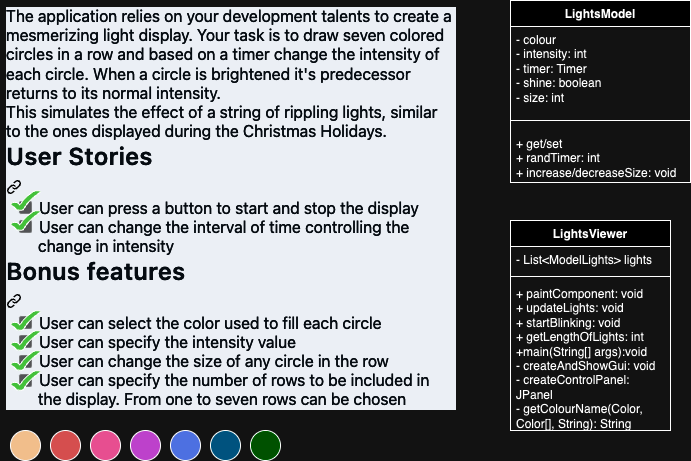

The diagram above was exported from draw.io. Its source (the exported page's mxGraphModel, read from the mxfile embedded in the PNG):
<mxGraphModel dx="1194" dy="539" grid="1" gridSize="10" guides="1" tooltips="1" connect="1" arrows="1" fold="1" page="1" pageScale="1" pageWidth="1920" pageHeight="1200" math="0" shadow="0">
  <root>
    <mxCell id="0" />
    <mxCell id="1" parent="0" />
    <mxCell id="ZCpPdAvV6QJIK_9ilw7U-5" value="LightsViewer" style="swimlane;fontStyle=1;align=center;verticalAlign=top;childLayout=stackLayout;horizontal=1;startSize=26;horizontalStack=0;resizeParent=1;resizeParentMax=0;resizeLast=0;collapsible=1;marginBottom=0;whiteSpace=wrap;html=1;" parent="1" vertex="1">
      <mxGeometry x="530" y="260" width="160" height="210" as="geometry" />
    </mxCell>
    <mxCell id="ZCpPdAvV6QJIK_9ilw7U-6" value="- List&amp;lt;ModelLights&amp;gt; lights" style="text;strokeColor=none;fillColor=none;align=left;verticalAlign=top;spacingLeft=4;spacingRight=4;overflow=hidden;rotatable=0;points=[[0,0.5],[1,0.5]];portConstraint=eastwest;whiteSpace=wrap;html=1;" parent="ZCpPdAvV6QJIK_9ilw7U-5" vertex="1">
      <mxGeometry y="26" width="160" height="26" as="geometry" />
    </mxCell>
    <mxCell id="ZCpPdAvV6QJIK_9ilw7U-7" value="" style="line;strokeWidth=1;fillColor=none;align=left;verticalAlign=middle;spacingTop=-1;spacingLeft=3;spacingRight=3;rotatable=0;labelPosition=right;points=[];portConstraint=eastwest;strokeColor=inherit;" parent="ZCpPdAvV6QJIK_9ilw7U-5" vertex="1">
      <mxGeometry y="52" width="160" height="8" as="geometry" />
    </mxCell>
    <mxCell id="ZCpPdAvV6QJIK_9ilw7U-8" value="+ paintComponent: void&lt;div&gt;+ updateLights: void&lt;/div&gt;&lt;div&gt;+ startBlinking: void&lt;/div&gt;&lt;div&gt;+ getLengthOfLights: int&lt;/div&gt;&lt;div&gt;+main(String[] args):void&lt;/div&gt;&lt;div&gt;- createAndShowGui: void&lt;/div&gt;&lt;div&gt;- createControlPanel: JPanel&lt;/div&gt;&lt;div&gt;- getColourName(Color, Color[], String): String&lt;/div&gt;" style="text;strokeColor=none;fillColor=none;align=left;verticalAlign=top;spacingLeft=4;spacingRight=4;overflow=hidden;rotatable=0;points=[[0,0.5],[1,0.5]];portConstraint=eastwest;whiteSpace=wrap;html=1;" parent="ZCpPdAvV6QJIK_9ilw7U-5" vertex="1">
      <mxGeometry y="60" width="160" height="150" as="geometry" />
    </mxCell>
    <mxCell id="ZCpPdAvV6QJIK_9ilw7U-14" value="&lt;p style=&quot;box-sizing: border-box; margin-top: 0px; margin-bottom: var(--base-size-16); color: rgb(240, 246, 252); font-family: -apple-system, &amp;quot;system-ui&amp;quot;, &amp;quot;Segoe UI&amp;quot;, &amp;quot;Noto Sans&amp;quot;, Helvetica, Arial, sans-serif, &amp;quot;Apple Color Emoji&amp;quot;, &amp;quot;Segoe UI Emoji&amp;quot;; font-size: 16px; background-color: rgb(13, 17, 23);&quot; dir=&quot;auto&quot;&gt;The application relies on your development talents to create a mesmerizing light display. Your task is to draw seven colored circles in a row and based on a timer change the intensity of each circle. When a circle is brightened it's predecessor returns to its normal intensity.&lt;/p&gt;&lt;p style=&quot;box-sizing: border-box; margin-top: 0px; margin-bottom: var(--base-size-16); color: rgb(240, 246, 252); font-family: -apple-system, &amp;quot;system-ui&amp;quot;, &amp;quot;Segoe UI&amp;quot;, &amp;quot;Noto Sans&amp;quot;, Helvetica, Arial, sans-serif, &amp;quot;Apple Color Emoji&amp;quot;, &amp;quot;Segoe UI Emoji&amp;quot;; font-size: 16px; background-color: rgb(13, 17, 23);&quot; dir=&quot;auto&quot;&gt;This simulates the effect of a string of rippling lights, similar to the ones displayed during the Christmas Holidays.&lt;/p&gt;&lt;div style=&quot;box-sizing: border-box; position: relative; color: rgb(240, 246, 252); font-family: -apple-system, &amp;quot;system-ui&amp;quot;, &amp;quot;Segoe UI&amp;quot;, &amp;quot;Noto Sans&amp;quot;, Helvetica, Arial, sans-serif, &amp;quot;Apple Color Emoji&amp;quot;, &amp;quot;Segoe UI Emoji&amp;quot;; font-size: 16px; background-color: rgb(13, 17, 23);&quot; dir=&quot;auto&quot; class=&quot;markdown-heading&quot;&gt;&lt;h2 style=&quot;box-sizing: border-box; margin-top: var(--base-size-24); margin-bottom: var(--base-size-16); font-weight: var(--base-text-weight-semibold, 600); line-height: 1.25; padding-bottom: 0.3em; border-bottom: 1px solid var(--borderColor-muted, var(--color-border-muted));&quot; dir=&quot;auto&quot; class=&quot;heading-element&quot; tabindex=&quot;-1&quot;&gt;User Stories&lt;/h2&gt;&lt;svg aria-hidden=&quot;true&quot; height=&quot;16&quot; width=&quot;16&quot; version=&quot;1.1&quot; viewBox=&quot;0 0 16 16&quot; class=&quot;octicon octicon-link&quot;&gt;&lt;path d=&quot;m7.775 3.275 1.25-1.25a3.5 3.5 0 1 1 4.95 4.95l-2.5 2.5a3.5 3.5 0 0 1-4.95 0 .751.751 0 0 1 .018-1.042.751.751 0 0 1 1.042-.018 1.998 1.998 0 0 0 2.83 0l2.5-2.5a2.002 2.002 0 0 0-2.83-2.83l-1.25 1.25a.751.751 0 0 1-1.042-.018.751.751 0 0 1-.018-1.042Zm-4.69 9.64a1.998 1.998 0 0 0 2.83 0l1.25-1.25a.751.751 0 0 1 1.042.018.751.751 0 0 1 .018 1.042l-1.25 1.25a3.5 3.5 0 1 1-4.95-4.95l2.5-2.5a3.5 3.5 0 0 1 4.95 0 .751.751 0 0 1-.018 1.042.751.751 0 0 1-1.042.018 1.998 1.998 0 0 0-2.83 0l-2.5 2.5a1.998 1.998 0 0 0 0 2.83Z&quot;&gt;&lt;/path&gt;&lt;/svg&gt;&lt;/div&gt;&lt;ul style=&quot;box-sizing: border-box; padding-left: 2em; margin-top: 0px; margin-bottom: var(--base-size-16); color: rgb(240, 246, 252); font-family: -apple-system, &amp;quot;system-ui&amp;quot;, &amp;quot;Segoe UI&amp;quot;, &amp;quot;Noto Sans&amp;quot;, Helvetica, Arial, sans-serif, &amp;quot;Apple Color Emoji&amp;quot;, &amp;quot;Segoe UI Emoji&amp;quot;; font-size: 16px; background-color: rgb(13, 17, 23);&quot; class=&quot;contains-task-list&quot;&gt;&lt;li style=&quot;box-sizing: border-box; list-style-type: none;&quot; class=&quot;task-list-item&quot;&gt;&lt;input style=&quot;font-style: inherit; font-variant: inherit; font-weight: inherit; font-stretch: inherit; line-height: inherit; font-family: inherit; font-optical-sizing: inherit; font-kerning: inherit; font-feature-settings: inherit; font-variation-settings: inherit; margin: 0px 0.2em 0.25em -1.4em; overflow: visible; padding: 0px; vertical-align: middle;&quot; class=&quot;task-list-item-checkbox&quot; disabled=&quot;&quot; id=&quot;&quot; type=&quot;checkbox&quot;&gt;&amp;nbsp;User can press a button to start and stop the display&lt;/li&gt;&lt;li style=&quot;box-sizing: border-box; list-style-type: none; margin-top: var(--base-size-4);&quot; class=&quot;task-list-item&quot;&gt;&lt;input style=&quot;font-style: inherit; font-variant: inherit; font-weight: inherit; font-stretch: inherit; line-height: inherit; font-family: inherit; font-optical-sizing: inherit; font-kerning: inherit; font-feature-settings: inherit; font-variation-settings: inherit; margin: 0px 0.2em 0.25em -1.4em; overflow: visible; padding: 0px; vertical-align: middle;&quot; class=&quot;task-list-item-checkbox&quot; disabled=&quot;&quot; id=&quot;&quot; type=&quot;checkbox&quot;&gt;&amp;nbsp;User can change the interval of time controlling the change in intensity&lt;/li&gt;&lt;/ul&gt;&lt;div style=&quot;box-sizing: border-box; position: relative; color: rgb(240, 246, 252); font-family: -apple-system, &amp;quot;system-ui&amp;quot;, &amp;quot;Segoe UI&amp;quot;, &amp;quot;Noto Sans&amp;quot;, Helvetica, Arial, sans-serif, &amp;quot;Apple Color Emoji&amp;quot;, &amp;quot;Segoe UI Emoji&amp;quot;; font-size: 16px; background-color: rgb(13, 17, 23);&quot; dir=&quot;auto&quot; class=&quot;markdown-heading&quot;&gt;&lt;h2 style=&quot;box-sizing: border-box; margin-top: var(--base-size-24); margin-bottom: var(--base-size-16); font-weight: var(--base-text-weight-semibold, 600); line-height: 1.25; padding-bottom: 0.3em; border-bottom: 1px solid var(--borderColor-muted, var(--color-border-muted));&quot; dir=&quot;auto&quot; class=&quot;heading-element&quot; tabindex=&quot;-1&quot;&gt;Bonus features&lt;/h2&gt;&lt;svg aria-hidden=&quot;true&quot; height=&quot;16&quot; width=&quot;16&quot; version=&quot;1.1&quot; viewBox=&quot;0 0 16 16&quot; class=&quot;octicon octicon-link&quot;&gt;&lt;path d=&quot;m7.775 3.275 1.25-1.25a3.5 3.5 0 1 1 4.95 4.95l-2.5 2.5a3.5 3.5 0 0 1-4.95 0 .751.751 0 0 1 .018-1.042.751.751 0 0 1 1.042-.018 1.998 1.998 0 0 0 2.83 0l2.5-2.5a2.002 2.002 0 0 0-2.83-2.83l-1.25 1.25a.751.751 0 0 1-1.042-.018.751.751 0 0 1-.018-1.042Zm-4.69 9.64a1.998 1.998 0 0 0 2.83 0l1.25-1.25a.751.751 0 0 1 1.042.018.751.751 0 0 1 .018 1.042l-1.25 1.25a3.5 3.5 0 1 1-4.95-4.95l2.5-2.5a3.5 3.5 0 0 1 4.95 0 .751.751 0 0 1-.018 1.042.751.751 0 0 1-1.042.018 1.998 1.998 0 0 0-2.83 0l-2.5 2.5a1.998 1.998 0 0 0 0 2.83Z&quot;&gt;&lt;/path&gt;&lt;/svg&gt;&lt;/div&gt;&lt;ul style=&quot;box-sizing: border-box; padding-left: 2em; margin-top: 0px; margin-bottom: var(--base-size-16); color: rgb(240, 246, 252); font-family: -apple-system, &amp;quot;system-ui&amp;quot;, &amp;quot;Segoe UI&amp;quot;, &amp;quot;Noto Sans&amp;quot;, Helvetica, Arial, sans-serif, &amp;quot;Apple Color Emoji&amp;quot;, &amp;quot;Segoe UI Emoji&amp;quot;; font-size: 16px; background-color: rgb(13, 17, 23);&quot; class=&quot;contains-task-list&quot;&gt;&lt;li style=&quot;box-sizing: border-box; list-style-type: none;&quot; class=&quot;task-list-item&quot;&gt;&lt;input style=&quot;font-style: inherit; font-variant: inherit; font-weight: inherit; font-stretch: inherit; line-height: inherit; font-family: inherit; font-optical-sizing: inherit; font-kerning: inherit; font-feature-settings: inherit; font-variation-settings: inherit; margin: 0px 0.2em 0.25em -1.4em; overflow: visible; padding: 0px; vertical-align: middle;&quot; class=&quot;task-list-item-checkbox&quot; disabled=&quot;&quot; id=&quot;&quot; type=&quot;checkbox&quot;&gt;&amp;nbsp;User can select the color used to fill each circle&lt;/li&gt;&lt;li style=&quot;box-sizing: border-box; list-style-type: none; margin-top: var(--base-size-4);&quot; class=&quot;task-list-item&quot;&gt;&lt;input style=&quot;font-style: inherit; font-variant: inherit; font-weight: inherit; font-stretch: inherit; line-height: inherit; font-family: inherit; font-optical-sizing: inherit; font-kerning: inherit; font-feature-settings: inherit; font-variation-settings: inherit; margin: 0px 0.2em 0.25em -1.4em; overflow: visible; padding: 0px; vertical-align: middle;&quot; class=&quot;task-list-item-checkbox&quot; disabled=&quot;&quot; id=&quot;&quot; type=&quot;checkbox&quot;&gt;&amp;nbsp;User can specify the intensity value&lt;/li&gt;&lt;li style=&quot;box-sizing: border-box; list-style-type: none; margin-top: var(--base-size-4);&quot; class=&quot;task-list-item&quot;&gt;&lt;input style=&quot;font-style: inherit; font-variant: inherit; font-weight: inherit; font-stretch: inherit; line-height: inherit; font-family: inherit; font-optical-sizing: inherit; font-kerning: inherit; font-feature-settings: inherit; font-variation-settings: inherit; margin: 0px 0.2em 0.25em -1.4em; overflow: visible; padding: 0px; vertical-align: middle;&quot; class=&quot;task-list-item-checkbox&quot; disabled=&quot;&quot; id=&quot;&quot; type=&quot;checkbox&quot;&gt;&amp;nbsp;User can change the size of any circle in the row&lt;/li&gt;&lt;li style=&quot;box-sizing: border-box; list-style-type: none; margin-top: var(--base-size-4);&quot; class=&quot;task-list-item&quot;&gt;&lt;input style=&quot;font-style: inherit; font-variant: inherit; font-weight: inherit; font-stretch: inherit; line-height: inherit; font-family: inherit; font-optical-sizing: inherit; font-kerning: inherit; font-feature-settings: inherit; font-variation-settings: inherit; margin: 0px 0.2em 0.25em -1.4em; overflow: visible; padding: 0px; vertical-align: middle;&quot; class=&quot;task-list-item-checkbox&quot; disabled=&quot;&quot; id=&quot;&quot; type=&quot;checkbox&quot;&gt;&amp;nbsp;User can specify the number of rows to be included in the display. From one to seven rows can be chosen&lt;/li&gt;&lt;/ul&gt;" style="text;strokeColor=none;fillColor=none;align=left;verticalAlign=top;spacingLeft=4;spacingRight=4;overflow=hidden;rotatable=0;points=[[0,0.5],[1,0.5]];portConstraint=eastwest;whiteSpace=wrap;html=1;" parent="1" vertex="1">
      <mxGeometry x="20" y="40" width="460" height="420" as="geometry" />
    </mxCell>
    <mxCell id="ZCpPdAvV6QJIK_9ilw7U-16" value="" style="ellipse;whiteSpace=wrap;html=1;aspect=fixed;fillColor=#FF7878;" parent="1" vertex="1">
      <mxGeometry x="70" y="470" width="30" height="30" as="geometry" />
    </mxCell>
    <mxCell id="ZCpPdAvV6QJIK_9ilw7U-17" value="" style="ellipse;whiteSpace=wrap;html=1;aspect=fixed;fillColor=#FF66A8;" parent="1" vertex="1">
      <mxGeometry x="110" y="470" width="30" height="30" as="geometry" />
    </mxCell>
    <mxCell id="ZCpPdAvV6QJIK_9ilw7U-18" value="" style="ellipse;whiteSpace=wrap;html=1;aspect=fixed;fillColor=#F175FF;" parent="1" vertex="1">
      <mxGeometry x="150" y="470" width="30" height="30" as="geometry" />
    </mxCell>
    <mxCell id="ZCpPdAvV6QJIK_9ilw7U-19" value="" style="ellipse;whiteSpace=wrap;html=1;aspect=fixed;fillColor=#6B8EFF;" parent="1" vertex="1">
      <mxGeometry x="190" y="470" width="30" height="30" as="geometry" />
    </mxCell>
    <mxCell id="ZCpPdAvV6QJIK_9ilw7U-20" value="" style="ellipse;whiteSpace=wrap;html=1;aspect=fixed;fillColor=#6BD3FF;" parent="1" vertex="1">
      <mxGeometry x="230" y="470" width="30" height="30" as="geometry" />
    </mxCell>
    <mxCell id="ZCpPdAvV6QJIK_9ilw7U-21" value="" style="ellipse;whiteSpace=wrap;html=1;aspect=fixed;fillColor=#6BFF7F;" parent="1" vertex="1">
      <mxGeometry x="270" y="470" width="30" height="30" as="geometry" />
    </mxCell>
    <mxCell id="ZCpPdAvV6QJIK_9ilw7U-22" value="" style="ellipse;whiteSpace=wrap;html=1;aspect=fixed;fillColor=#663300;" parent="1" vertex="1">
      <mxGeometry x="30" y="470" width="30" height="30" as="geometry" />
    </mxCell>
    <mxCell id="ZCpPdAvV6QJIK_9ilw7U-23" value="LightsModel" style="swimlane;fontStyle=1;align=center;verticalAlign=top;childLayout=stackLayout;horizontal=1;startSize=26;horizontalStack=0;resizeParent=1;resizeParentMax=0;resizeLast=0;collapsible=1;marginBottom=0;whiteSpace=wrap;html=1;" parent="1" vertex="1">
      <mxGeometry x="530" y="40" width="180" height="182" as="geometry" />
    </mxCell>
    <mxCell id="ZCpPdAvV6QJIK_9ilw7U-24" value="- colour&lt;div&gt;- intensity: int&lt;/div&gt;&lt;div&gt;- timer: Timer&lt;/div&gt;&lt;div&gt;- shine: boolean&lt;/div&gt;&lt;div&gt;- size: int&lt;/div&gt;" style="text;strokeColor=none;fillColor=none;align=left;verticalAlign=top;spacingLeft=4;spacingRight=4;overflow=hidden;rotatable=0;points=[[0,0.5],[1,0.5]];portConstraint=eastwest;whiteSpace=wrap;html=1;" parent="ZCpPdAvV6QJIK_9ilw7U-23" vertex="1">
      <mxGeometry y="26" width="180" height="84" as="geometry" />
    </mxCell>
    <mxCell id="ZCpPdAvV6QJIK_9ilw7U-25" value="" style="line;strokeWidth=1;fillColor=none;align=left;verticalAlign=middle;spacingTop=-1;spacingLeft=3;spacingRight=3;rotatable=0;labelPosition=right;points=[];portConstraint=eastwest;strokeColor=inherit;" parent="ZCpPdAvV6QJIK_9ilw7U-23" vertex="1">
      <mxGeometry y="110" width="180" height="20" as="geometry" />
    </mxCell>
    <mxCell id="ZCpPdAvV6QJIK_9ilw7U-26" value="+ get/set&lt;div&gt;+ randTimer: int&lt;/div&gt;&lt;div&gt;+ increase/decreaseSize: void&lt;/div&gt;" style="text;strokeColor=none;fillColor=none;align=left;verticalAlign=top;spacingLeft=4;spacingRight=4;overflow=hidden;rotatable=0;points=[[0,0.5],[1,0.5]];portConstraint=eastwest;whiteSpace=wrap;html=1;" parent="ZCpPdAvV6QJIK_9ilw7U-23" vertex="1">
      <mxGeometry y="130" width="180" height="52" as="geometry" />
    </mxCell>
    <mxCell id="ZCpPdAvV6QJIK_9ilw7U-27" value="" style="verticalLabelPosition=bottom;verticalAlign=top;html=1;shape=mxgraph.basic.tick;fillColor=#098700;" parent="1" vertex="1">
      <mxGeometry x="30" y="250" width="30" height="20" as="geometry" />
    </mxCell>
    <mxCell id="ZCpPdAvV6QJIK_9ilw7U-28" value="" style="verticalLabelPosition=bottom;verticalAlign=top;html=1;shape=mxgraph.basic.tick;fillColor=#098700;" parent="1" vertex="1">
      <mxGeometry x="30" y="350" width="30" height="20" as="geometry" />
    </mxCell>
    <mxCell id="ZCpPdAvV6QJIK_9ilw7U-29" value="" style="verticalLabelPosition=bottom;verticalAlign=top;html=1;shape=mxgraph.basic.tick;fillColor=#098700;" parent="1" vertex="1">
      <mxGeometry x="30" y="370" width="30" height="20" as="geometry" />
    </mxCell>
    <mxCell id="ZCpPdAvV6QJIK_9ilw7U-30" value="" style="verticalLabelPosition=bottom;verticalAlign=top;html=1;shape=mxgraph.basic.tick;fillColor=#098700;" parent="1" vertex="1">
      <mxGeometry x="30" y="410" width="30" height="20" as="geometry" />
    </mxCell>
    <mxCell id="ZCpPdAvV6QJIK_9ilw7U-31" value="" style="verticalLabelPosition=bottom;verticalAlign=top;html=1;shape=mxgraph.basic.tick;fillColor=#098700;" parent="1" vertex="1">
      <mxGeometry x="30" y="230" width="30" height="20" as="geometry" />
    </mxCell>
    <mxCell id="ZCpPdAvV6QJIK_9ilw7U-32" value="" style="verticalLabelPosition=bottom;verticalAlign=top;html=1;shape=mxgraph.basic.tick;fillColor=#098700;" parent="1" vertex="1">
      <mxGeometry x="30" y="390" width="30" height="20" as="geometry" />
    </mxCell>
  </root>
</mxGraphModel>